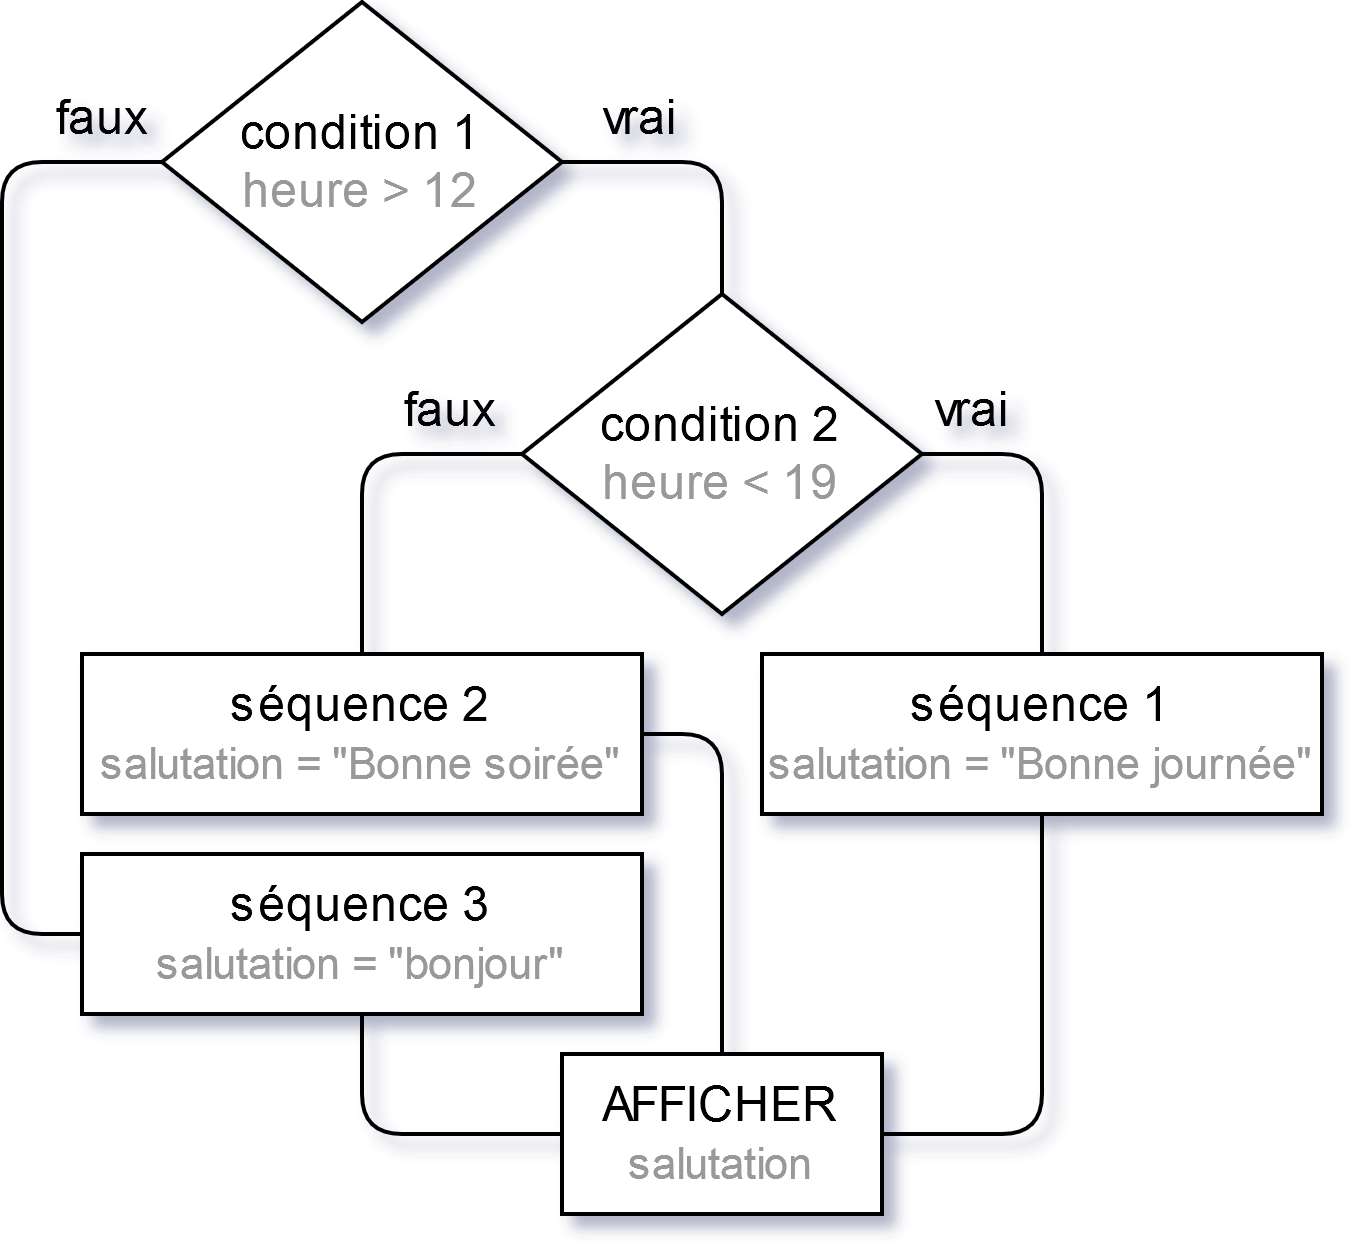

The diagram above was exported from draw.io. Its source (the exported page's mxGraphModel, read from the mxfile embedded in the PNG):
<mxGraphModel dx="1422" dy="831" grid="1" gridSize="10" guides="1" tooltips="1" connect="1" arrows="1" fold="1" page="1" pageScale="1" pageWidth="827" pageHeight="1169" math="0" shadow="1">
  <root>
    <mxCell id="0" />
    <mxCell id="1" parent="0" />
    <mxCell id="4bXPiwV6Js-99yKGBt36-2" value="condition 1&lt;br&gt;&lt;font color=&quot;#999999&quot;&gt;heure &amp;gt; 12&lt;/font&gt;" style="rhombus;whiteSpace=wrap;html=1;" parent="1" vertex="1">
      <mxGeometry x="350" y="47" width="100" height="80" as="geometry" />
    </mxCell>
    <mxCell id="4bXPiwV6Js-99yKGBt36-3" value="séquence 3&lt;br&gt;&lt;font style=&quot;font-size: 11px&quot; color=&quot;#999999&quot;&gt;salutation = &quot;bonjour&quot;&lt;/font&gt;" style="rounded=0;whiteSpace=wrap;html=1;" parent="1" vertex="1">
      <mxGeometry x="330" y="260" width="140" height="40" as="geometry" />
    </mxCell>
    <mxCell id="4bXPiwV6Js-99yKGBt36-4" value="" style="endArrow=none;html=1;entryX=0;entryY=0.5;entryDx=0;entryDy=0;exitX=0;exitY=0.5;exitDx=0;exitDy=0;" parent="1" source="4bXPiwV6Js-99yKGBt36-3" target="4bXPiwV6Js-99yKGBt36-2" edge="1">
      <mxGeometry width="50" height="50" relative="1" as="geometry">
        <mxPoint x="280" y="310" as="sourcePoint" />
        <mxPoint x="420" y="350" as="targetPoint" />
        <Array as="points">
          <mxPoint x="310" y="280" />
          <mxPoint x="310" y="87" />
        </Array>
      </mxGeometry>
    </mxCell>
    <mxCell id="4bXPiwV6Js-99yKGBt36-5" value="faux" style="text;html=1;strokeColor=none;fillColor=none;align=center;verticalAlign=middle;whiteSpace=wrap;rounded=0;" parent="1" vertex="1">
      <mxGeometry x="315" y="66" width="40" height="20" as="geometry" />
    </mxCell>
    <mxCell id="4bXPiwV6Js-99yKGBt36-7" value="vrai" style="text;html=1;strokeColor=none;fillColor=none;align=center;verticalAlign=middle;whiteSpace=wrap;rounded=0;" parent="1" vertex="1">
      <mxGeometry x="450" y="66" width="40" height="20" as="geometry" />
    </mxCell>
    <mxCell id="4bXPiwV6Js-99yKGBt36-8" value="séquence 1&lt;br&gt;&lt;font style=&quot;font-size: 11px&quot; color=&quot;#999999&quot;&gt;salutation = &quot;Bonne journée&quot;&lt;/font&gt;" style="rounded=0;whiteSpace=wrap;html=1;" parent="1" vertex="1">
      <mxGeometry x="500" y="210" width="140" height="40" as="geometry" />
    </mxCell>
    <mxCell id="4bXPiwV6Js-99yKGBt36-11" value="AFFICHER&lt;br&gt;&lt;font style=&quot;font-size: 11px&quot; color=&quot;#999999&quot;&gt;salutation&lt;/font&gt;" style="rounded=0;whiteSpace=wrap;html=1;" parent="1" vertex="1">
      <mxGeometry x="450" y="310" width="80" height="40" as="geometry" />
    </mxCell>
    <mxCell id="4bXPiwV6Js-99yKGBt36-16" value="" style="endArrow=none;html=1;exitX=0.5;exitY=0;exitDx=0;exitDy=0;entryX=1;entryY=0.5;entryDx=0;entryDy=0;" parent="1" source="4bXPiwV6Js-99yKGBt36-17" target="4bXPiwV6Js-99yKGBt36-2" edge="1">
      <mxGeometry width="50" height="50" relative="1" as="geometry">
        <mxPoint x="500" y="130" as="sourcePoint" />
        <mxPoint x="470" y="100" as="targetPoint" />
        <Array as="points">
          <mxPoint x="490" y="87" />
        </Array>
      </mxGeometry>
    </mxCell>
    <mxCell id="4bXPiwV6Js-99yKGBt36-17" value="condition 2&lt;br&gt;&lt;font color=&quot;#999999&quot;&gt;heure &amp;lt; 19&lt;/font&gt;" style="rhombus;whiteSpace=wrap;html=1;" parent="1" vertex="1">
      <mxGeometry x="440" y="120" width="100" height="80" as="geometry" />
    </mxCell>
    <mxCell id="4bXPiwV6Js-99yKGBt36-19" value="faux" style="text;html=1;strokeColor=none;fillColor=none;align=center;verticalAlign=middle;whiteSpace=wrap;rounded=0;" parent="1" vertex="1">
      <mxGeometry x="402" y="139" width="40" height="20" as="geometry" />
    </mxCell>
    <mxCell id="4bXPiwV6Js-99yKGBt36-20" value="vrai" style="text;html=1;strokeColor=none;fillColor=none;align=center;verticalAlign=middle;whiteSpace=wrap;rounded=0;" parent="1" vertex="1">
      <mxGeometry x="533" y="139" width="40" height="20" as="geometry" />
    </mxCell>
    <mxCell id="4bXPiwV6Js-99yKGBt36-21" value="" style="endArrow=none;html=1;exitX=1;exitY=0.5;exitDx=0;exitDy=0;entryX=0.5;entryY=0;entryDx=0;entryDy=0;" parent="1" source="4bXPiwV6Js-99yKGBt36-17" target="4bXPiwV6Js-99yKGBt36-8" edge="1">
      <mxGeometry width="50" height="50" relative="1" as="geometry">
        <mxPoint x="600" y="199.9999999999999" as="sourcePoint" />
        <mxPoint x="600" y="190" as="targetPoint" />
        <Array as="points">
          <mxPoint x="570" y="160" />
        </Array>
      </mxGeometry>
    </mxCell>
    <mxCell id="4bXPiwV6Js-99yKGBt36-22" value="séquence 2&lt;br&gt;&lt;font style=&quot;font-size: 11px&quot; color=&quot;#999999&quot;&gt;salutation = &quot;Bonne soirée&quot;&lt;/font&gt;" style="rounded=0;whiteSpace=wrap;html=1;" parent="1" vertex="1">
      <mxGeometry x="330" y="210" width="140" height="40" as="geometry" />
    </mxCell>
    <mxCell id="4bXPiwV6Js-99yKGBt36-24" value="" style="endArrow=none;html=1;exitX=0;exitY=0.5;exitDx=0;exitDy=0;entryX=0.5;entryY=0;entryDx=0;entryDy=0;" parent="1" source="4bXPiwV6Js-99yKGBt36-17" target="4bXPiwV6Js-99yKGBt36-22" edge="1">
      <mxGeometry width="50" height="50" relative="1" as="geometry">
        <mxPoint x="440" y="179.9999999999999" as="sourcePoint" />
        <mxPoint x="408" y="190" as="targetPoint" />
        <Array as="points">
          <mxPoint x="400" y="160" />
        </Array>
      </mxGeometry>
    </mxCell>
    <mxCell id="4bXPiwV6Js-99yKGBt36-29" value="" style="endArrow=none;html=1;entryX=0.5;entryY=1;entryDx=0;entryDy=0;exitX=0;exitY=0.5;exitDx=0;exitDy=0;" parent="1" source="4bXPiwV6Js-99yKGBt36-11" target="4bXPiwV6Js-99yKGBt36-3" edge="1">
      <mxGeometry width="50" height="50" relative="1" as="geometry">
        <mxPoint x="400" y="350" as="sourcePoint" />
        <mxPoint x="528" y="340" as="targetPoint" />
        <Array as="points">
          <mxPoint x="400" y="330" />
        </Array>
      </mxGeometry>
    </mxCell>
    <mxCell id="4bXPiwV6Js-99yKGBt36-30" value="" style="endArrow=none;html=1;entryX=1;entryY=0.5;entryDx=0;entryDy=0;exitX=0.5;exitY=0;exitDx=0;exitDy=0;" parent="1" source="4bXPiwV6Js-99yKGBt36-11" target="4bXPiwV6Js-99yKGBt36-22" edge="1">
      <mxGeometry width="50" height="50" relative="1" as="geometry">
        <mxPoint x="580" y="350" as="sourcePoint" />
        <mxPoint x="630" y="300" as="targetPoint" />
        <Array as="points">
          <mxPoint x="490" y="230" />
        </Array>
      </mxGeometry>
    </mxCell>
    <mxCell id="4bXPiwV6Js-99yKGBt36-31" value="" style="endArrow=none;html=1;entryX=0.5;entryY=1;entryDx=0;entryDy=0;exitX=1;exitY=0.5;exitDx=0;exitDy=0;" parent="1" source="4bXPiwV6Js-99yKGBt36-11" target="4bXPiwV6Js-99yKGBt36-8" edge="1">
      <mxGeometry width="50" height="50" relative="1" as="geometry">
        <mxPoint x="550" y="340" as="sourcePoint" />
        <mxPoint x="600" y="290" as="targetPoint" />
        <Array as="points">
          <mxPoint x="570" y="330" />
        </Array>
      </mxGeometry>
    </mxCell>
  </root>
</mxGraphModel>